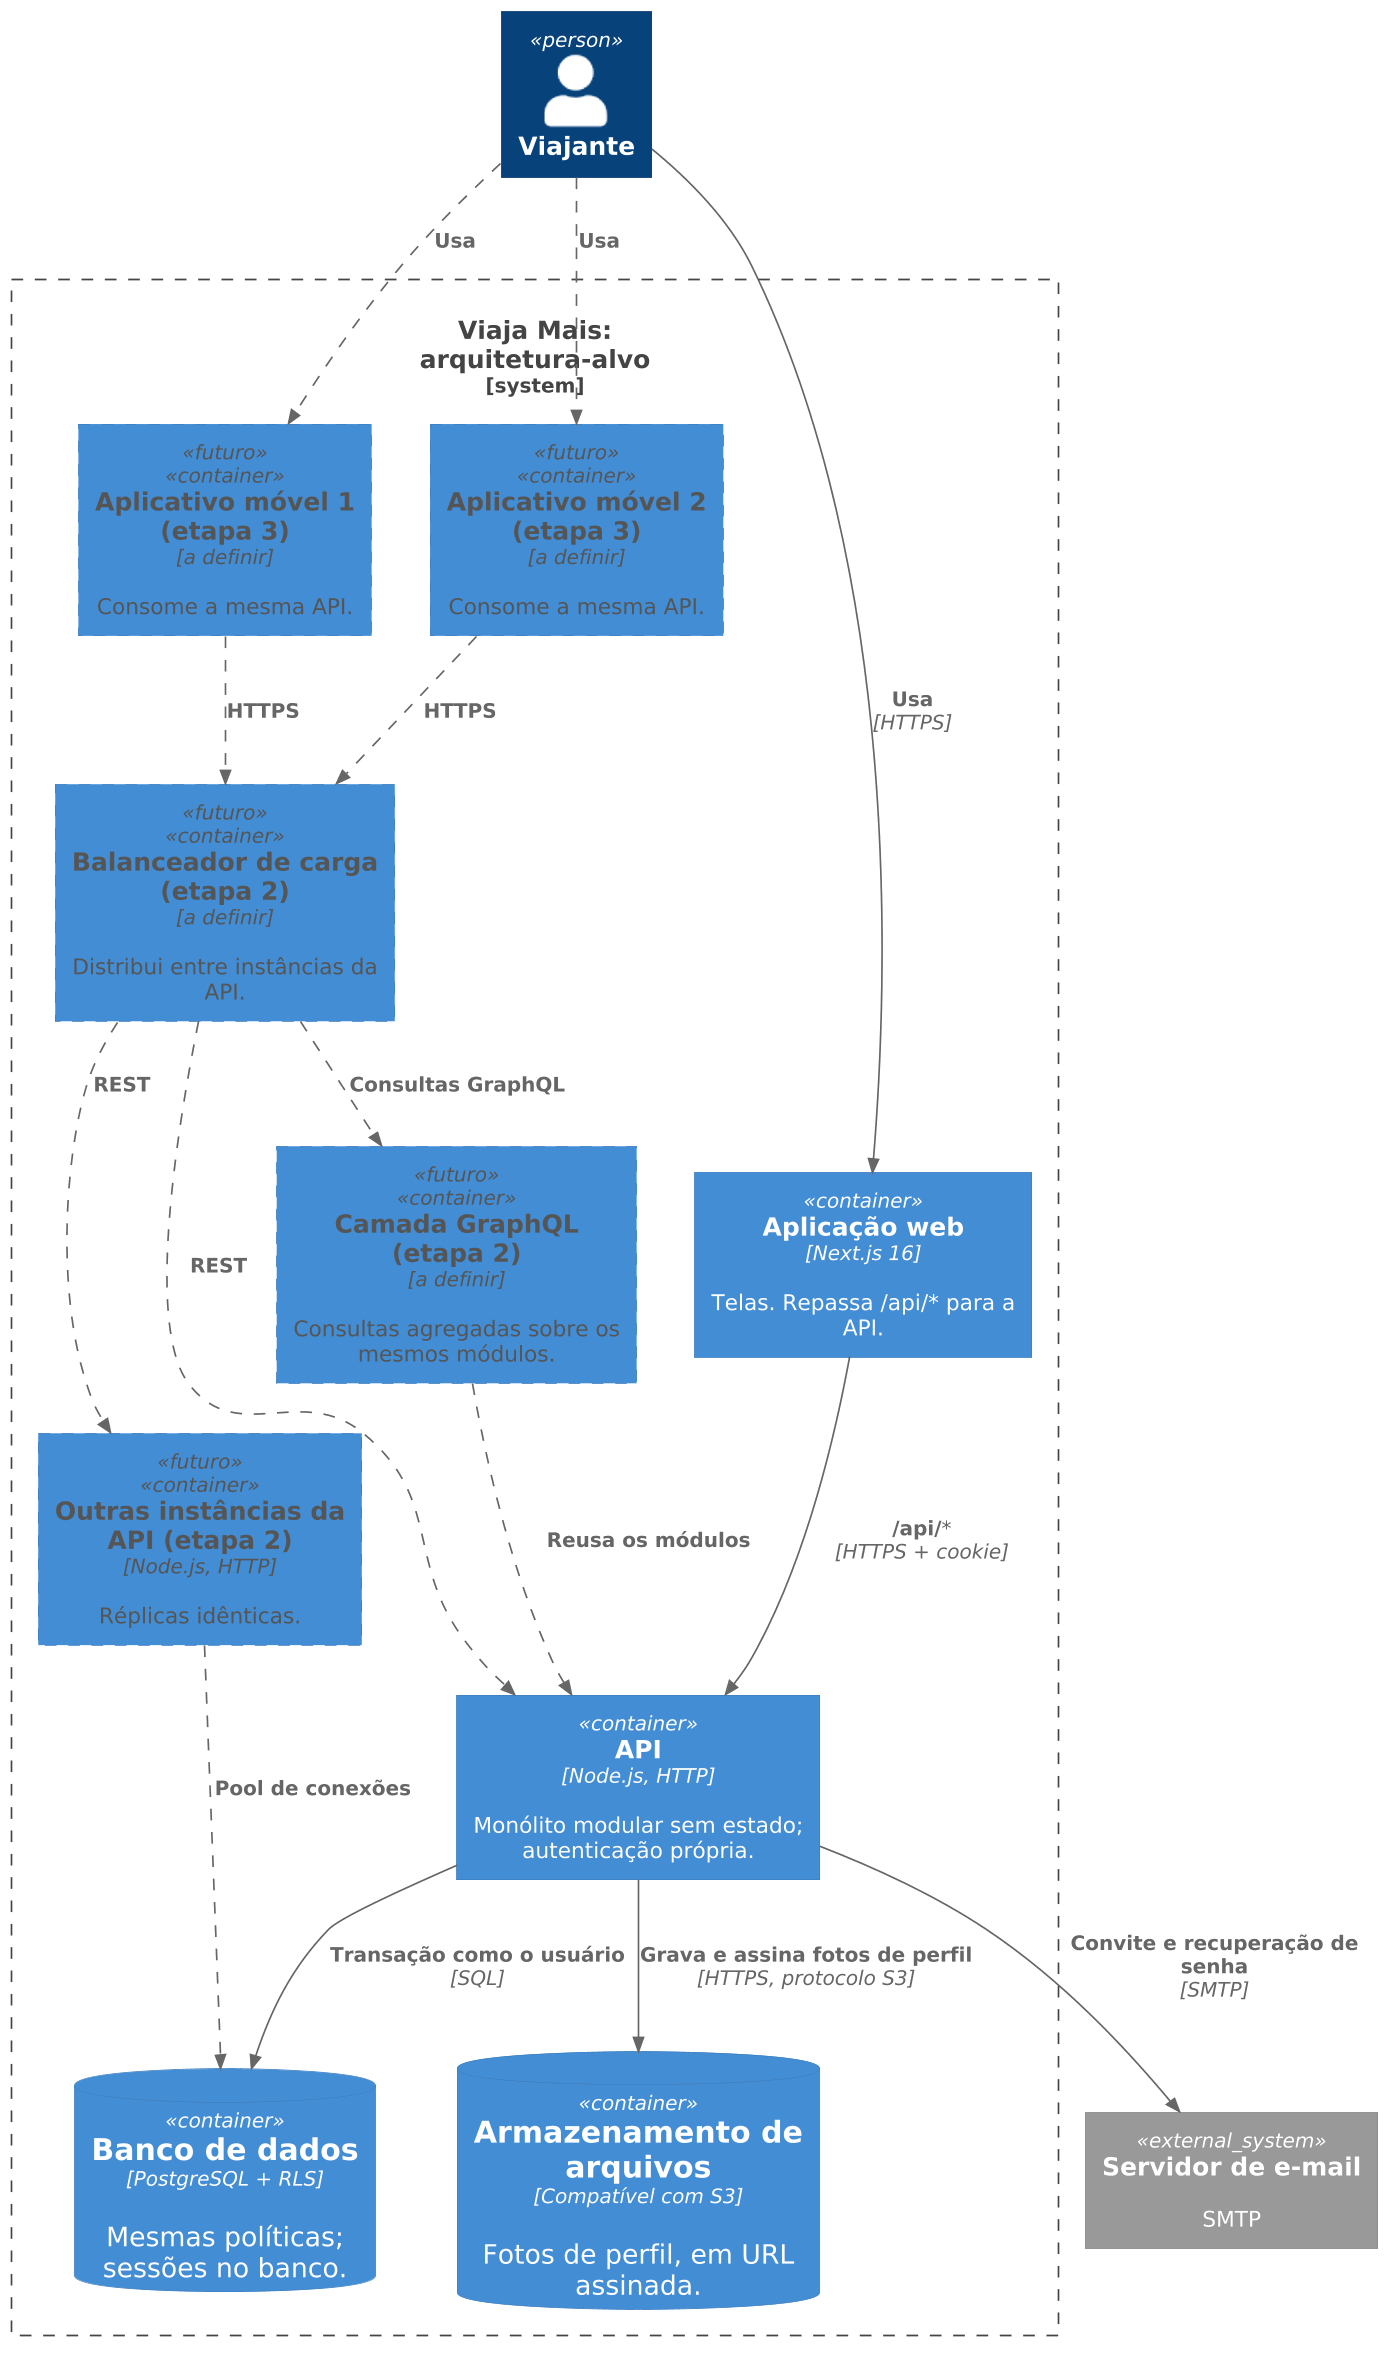

The diagram above was rendered by PlantUML. Its source (embedded in the PNG):
@startuml 20-5-c4-alvo
skinparamlocked dpi 160
!include _tema.puml
!include <C4/C4_Container>

' Arquitetura-alvo em termos de papéis. As bibliotecas da prova de conceito
' (seção 20.5) aparecem no texto, não aqui: podem mudar até a implantação.

top to bottom direction

AddElementTag("futuro", $borderStyle = DashedLine(), $fontColor = "#555555")
AddRelTag("futuro", $lineStyle = DashedLine())

Person(viajante, "Viajante")

System_Boundary(alvo, "Viaja Mais: arquitetura-alvo") {
  Container(web, "Aplicação web", "Next.js 16", "Telas. Repassa /api/* para a API.")
  Container(movel1, "Aplicativo móvel 1 (etapa 3)", "a definir", "Consome a mesma API.", $tags = "futuro")
  Container(movel2, "Aplicativo móvel 2 (etapa 3)", "a definir", "Consome a mesma API.", $tags = "futuro")
  Container(lb, "Balanceador de carga (etapa 2)", "a definir", "Distribui entre instâncias da API.", $tags = "futuro")
  Container(graphql, "Camada GraphQL (etapa 2)", "a definir", "Consultas agregadas sobre os mesmos módulos.", $tags = "futuro")
  Container(api, "API", "Node.js, HTTP", "Monólito modular sem estado; autenticação própria.")
  Container(api2, "Outras instâncias da API (etapa 2)", "Node.js, HTTP", "Réplicas idênticas.", $tags = "futuro")
  ContainerDb(pg, "Banco de dados", "PostgreSQL + RLS", "Mesmas políticas; sessões no banco.")
  ContainerDb(s3, "Armazenamento de arquivos", "Compatível com S3", "Fotos de perfil, em URL assinada.")
}

System_Ext(smtp, "Servidor de e-mail", "SMTP")

Rel(viajante, web, "Usa", "HTTPS")
Rel(viajante, movel1, "Usa", $tags = "futuro")
Rel(viajante, movel2, "Usa", $tags = "futuro")
Rel(web, api, "/api/*", "HTTPS + cookie")
Rel(movel1, lb, "HTTPS", $tags = "futuro")
Rel(movel2, lb, "HTTPS", $tags = "futuro")
Rel(lb, graphql, "Consultas GraphQL", $tags = "futuro")
Rel(lb, api, "REST", $tags = "futuro")
Rel(lb, api2, "REST", $tags = "futuro")
Rel(graphql, api, "Reusa os módulos", $tags = "futuro")
Rel(api, pg, "Transação como o usuário", "SQL")
Rel(api2, pg, "Pool de conexões", $tags = "futuro")
Rel(api, s3, "Grava e assina fotos de perfil", "HTTPS, protocolo S3")
Rel(api, smtp, "Convite e recuperação de senha", "SMTP")

@enduml